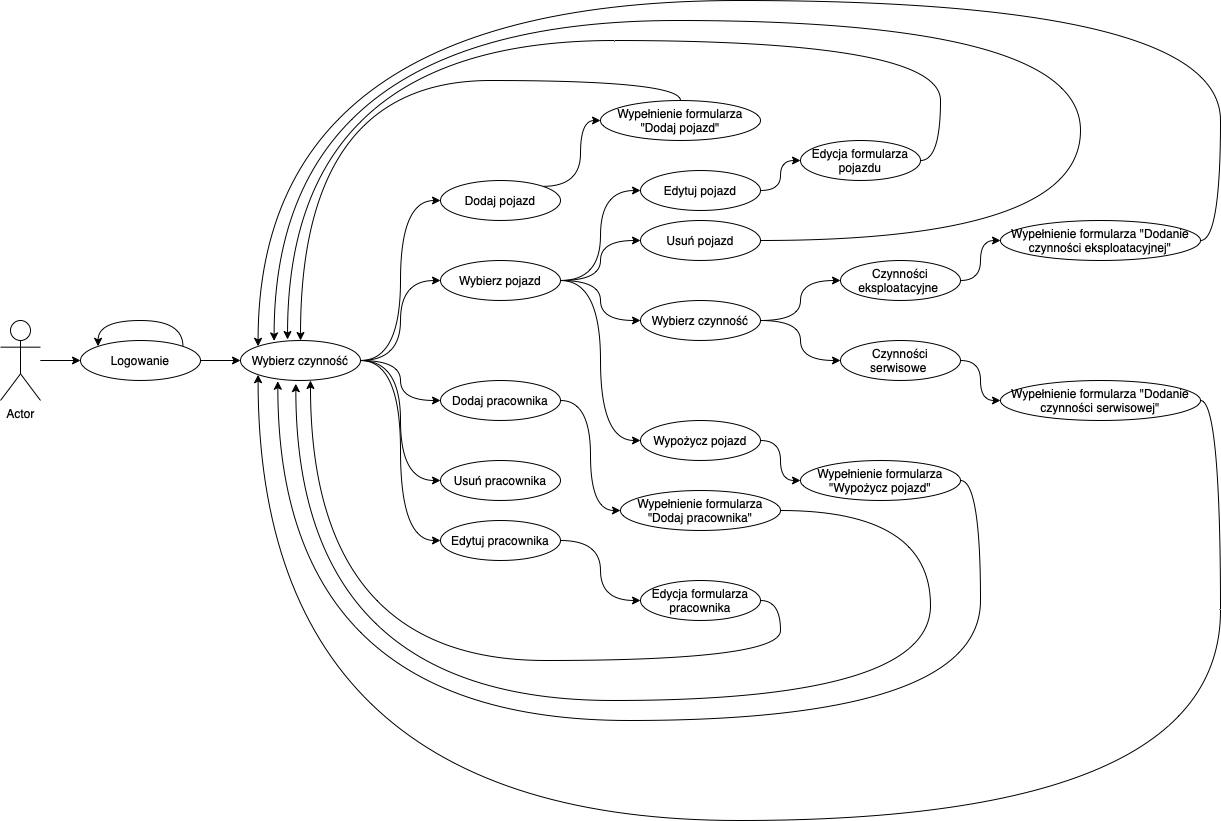

The diagram above was exported from draw.io. Its source (the exported page's mxGraphModel, read from the mxfile embedded in the PNG):
<mxGraphModel dx="1588" dy="1111" grid="1" gridSize="10" guides="1" tooltips="1" connect="1" arrows="1" fold="1" page="0" pageScale="1" pageWidth="827" pageHeight="1169" math="0" shadow="0">
  <root>
    <mxCell id="0" />
    <mxCell id="1" parent="0" />
    <mxCell id="vXAh4-VxbkxQwxUVwkcB-1" value="Actor" style="shape=umlActor;verticalLabelPosition=bottom;verticalAlign=top;html=1;outlineConnect=0;" vertex="1" parent="1">
      <mxGeometry x="-160" y="260" width="40" height="80" as="geometry" />
    </mxCell>
    <mxCell id="vXAh4-VxbkxQwxUVwkcB-11" style="edgeStyle=orthogonalEdgeStyle;curved=1;rounded=0;orthogonalLoop=1;jettySize=auto;html=1;exitX=1;exitY=0;exitDx=0;exitDy=0;entryX=0;entryY=0.5;entryDx=0;entryDy=0;" edge="1" parent="1" source="vXAh4-VxbkxQwxUVwkcB-3" target="vXAh4-VxbkxQwxUVwkcB-6">
      <mxGeometry relative="1" as="geometry" />
    </mxCell>
    <mxCell id="vXAh4-VxbkxQwxUVwkcB-3" value="Dodaj pojazd" style="ellipse;whiteSpace=wrap;html=1;" vertex="1" parent="1">
      <mxGeometry x="280" y="120" width="120" height="40" as="geometry" />
    </mxCell>
    <mxCell id="vXAh4-VxbkxQwxUVwkcB-14" style="edgeStyle=orthogonalEdgeStyle;curved=1;rounded=0;orthogonalLoop=1;jettySize=auto;html=1;exitX=1;exitY=0.5;exitDx=0;exitDy=0;entryX=0;entryY=0.5;entryDx=0;entryDy=0;" edge="1" parent="1" source="vXAh4-VxbkxQwxUVwkcB-4" target="vXAh4-VxbkxQwxUVwkcB-5">
      <mxGeometry relative="1" as="geometry" />
    </mxCell>
    <mxCell id="vXAh4-VxbkxQwxUVwkcB-40" style="edgeStyle=orthogonalEdgeStyle;curved=1;rounded=0;orthogonalLoop=1;jettySize=auto;html=1;exitX=1;exitY=0.5;exitDx=0;exitDy=0;entryX=0;entryY=0.5;entryDx=0;entryDy=0;" edge="1" parent="1" source="vXAh4-VxbkxQwxUVwkcB-4" target="vXAh4-VxbkxQwxUVwkcB-39">
      <mxGeometry relative="1" as="geometry" />
    </mxCell>
    <mxCell id="vXAh4-VxbkxQwxUVwkcB-47" style="edgeStyle=orthogonalEdgeStyle;curved=1;rounded=0;orthogonalLoop=1;jettySize=auto;html=1;exitX=1;exitY=0.5;exitDx=0;exitDy=0;entryX=0;entryY=0.5;entryDx=0;entryDy=0;" edge="1" parent="1" source="vXAh4-VxbkxQwxUVwkcB-4" target="vXAh4-VxbkxQwxUVwkcB-46">
      <mxGeometry relative="1" as="geometry" />
    </mxCell>
    <mxCell id="vXAh4-VxbkxQwxUVwkcB-69" style="edgeStyle=orthogonalEdgeStyle;curved=1;rounded=0;orthogonalLoop=1;jettySize=auto;html=1;exitX=1;exitY=0.5;exitDx=0;exitDy=0;entryX=0;entryY=0.5;entryDx=0;entryDy=0;" edge="1" parent="1" source="vXAh4-VxbkxQwxUVwkcB-4" target="vXAh4-VxbkxQwxUVwkcB-68">
      <mxGeometry relative="1" as="geometry" />
    </mxCell>
    <mxCell id="vXAh4-VxbkxQwxUVwkcB-4" value="Wybierz pojazd" style="ellipse;whiteSpace=wrap;html=1;" vertex="1" parent="1">
      <mxGeometry x="280" y="200" width="120" height="40" as="geometry" />
    </mxCell>
    <mxCell id="vXAh4-VxbkxQwxUVwkcB-34" style="edgeStyle=orthogonalEdgeStyle;curved=1;rounded=0;orthogonalLoop=1;jettySize=auto;html=1;exitX=1;exitY=0.5;exitDx=0;exitDy=0;entryX=0.28;entryY=0.011;entryDx=0;entryDy=0;entryPerimeter=0;" edge="1" parent="1" source="vXAh4-VxbkxQwxUVwkcB-5" target="vXAh4-VxbkxQwxUVwkcB-23">
      <mxGeometry relative="1" as="geometry">
        <Array as="points">
          <mxPoint x="920" y="180" />
          <mxPoint x="920" y="-40" />
          <mxPoint x="114" y="-40" />
        </Array>
      </mxGeometry>
    </mxCell>
    <mxCell id="vXAh4-VxbkxQwxUVwkcB-5" value="Usuń&amp;nbsp;pojazd" style="ellipse;whiteSpace=wrap;html=1;" vertex="1" parent="1">
      <mxGeometry x="480" y="160" width="120" height="40" as="geometry" />
    </mxCell>
    <mxCell id="vXAh4-VxbkxQwxUVwkcB-32" style="edgeStyle=orthogonalEdgeStyle;curved=1;rounded=0;orthogonalLoop=1;jettySize=auto;html=1;exitX=0.5;exitY=0;exitDx=0;exitDy=0;entryX=0.5;entryY=0;entryDx=0;entryDy=0;" edge="1" parent="1" source="vXAh4-VxbkxQwxUVwkcB-6" target="vXAh4-VxbkxQwxUVwkcB-23">
      <mxGeometry relative="1" as="geometry" />
    </mxCell>
    <mxCell id="vXAh4-VxbkxQwxUVwkcB-6" value="Wypełnienie formularza &quot;Dodaj pojazd&quot;" style="ellipse;whiteSpace=wrap;html=1;" vertex="1" parent="1">
      <mxGeometry x="440" y="40" width="160" height="40" as="geometry" />
    </mxCell>
    <mxCell id="vXAh4-VxbkxQwxUVwkcB-20" style="edgeStyle=orthogonalEdgeStyle;curved=1;rounded=0;orthogonalLoop=1;jettySize=auto;html=1;exitX=1;exitY=0.5;exitDx=0;exitDy=0;entryX=0;entryY=0.5;entryDx=0;entryDy=0;" edge="1" parent="1" target="vXAh4-VxbkxQwxUVwkcB-16">
      <mxGeometry relative="1" as="geometry">
        <mxPoint x="-120" y="300" as="sourcePoint" />
      </mxGeometry>
    </mxCell>
    <mxCell id="vXAh4-VxbkxQwxUVwkcB-37" style="edgeStyle=orthogonalEdgeStyle;curved=1;rounded=0;orthogonalLoop=1;jettySize=auto;html=1;exitX=1;exitY=0.5;exitDx=0;exitDy=0;entryX=0;entryY=0.5;entryDx=0;entryDy=0;" edge="1" parent="1" source="vXAh4-VxbkxQwxUVwkcB-15" target="vXAh4-VxbkxQwxUVwkcB-35">
      <mxGeometry relative="1" as="geometry" />
    </mxCell>
    <mxCell id="vXAh4-VxbkxQwxUVwkcB-15" value="Dodaj pracownika" style="ellipse;whiteSpace=wrap;html=1;" vertex="1" parent="1">
      <mxGeometry x="280" y="320" width="120" height="40" as="geometry" />
    </mxCell>
    <mxCell id="vXAh4-VxbkxQwxUVwkcB-26" style="edgeStyle=orthogonalEdgeStyle;curved=1;rounded=0;orthogonalLoop=1;jettySize=auto;html=1;exitX=1;exitY=0.5;exitDx=0;exitDy=0;entryX=0;entryY=0.5;entryDx=0;entryDy=0;" edge="1" parent="1" source="vXAh4-VxbkxQwxUVwkcB-16" target="vXAh4-VxbkxQwxUVwkcB-23">
      <mxGeometry relative="1" as="geometry" />
    </mxCell>
    <mxCell id="vXAh4-VxbkxQwxUVwkcB-16" value="Logowanie" style="ellipse;whiteSpace=wrap;html=1;" vertex="1" parent="1">
      <mxGeometry x="-80" y="280" width="120" height="40" as="geometry" />
    </mxCell>
    <mxCell id="vXAh4-VxbkxQwxUVwkcB-29" style="edgeStyle=orthogonalEdgeStyle;curved=1;rounded=0;orthogonalLoop=1;jettySize=auto;html=1;exitX=1;exitY=0.5;exitDx=0;exitDy=0;entryX=0;entryY=0.5;entryDx=0;entryDy=0;" edge="1" parent="1" source="vXAh4-VxbkxQwxUVwkcB-23" target="vXAh4-VxbkxQwxUVwkcB-3">
      <mxGeometry relative="1" as="geometry" />
    </mxCell>
    <mxCell id="vXAh4-VxbkxQwxUVwkcB-30" style="edgeStyle=orthogonalEdgeStyle;curved=1;rounded=0;orthogonalLoop=1;jettySize=auto;html=1;exitX=1;exitY=0.5;exitDx=0;exitDy=0;entryX=0;entryY=0.5;entryDx=0;entryDy=0;" edge="1" parent="1" source="vXAh4-VxbkxQwxUVwkcB-23" target="vXAh4-VxbkxQwxUVwkcB-4">
      <mxGeometry relative="1" as="geometry" />
    </mxCell>
    <mxCell id="vXAh4-VxbkxQwxUVwkcB-31" style="edgeStyle=orthogonalEdgeStyle;curved=1;rounded=0;orthogonalLoop=1;jettySize=auto;html=1;exitX=1;exitY=0.5;exitDx=0;exitDy=0;entryX=0;entryY=0.5;entryDx=0;entryDy=0;" edge="1" parent="1" source="vXAh4-VxbkxQwxUVwkcB-23" target="vXAh4-VxbkxQwxUVwkcB-15">
      <mxGeometry relative="1" as="geometry" />
    </mxCell>
    <mxCell id="vXAh4-VxbkxQwxUVwkcB-61" style="edgeStyle=orthogonalEdgeStyle;curved=1;rounded=0;orthogonalLoop=1;jettySize=auto;html=1;exitX=1;exitY=0.5;exitDx=0;exitDy=0;entryX=0;entryY=0.5;entryDx=0;entryDy=0;" edge="1" parent="1" source="vXAh4-VxbkxQwxUVwkcB-23" target="vXAh4-VxbkxQwxUVwkcB-60">
      <mxGeometry relative="1" as="geometry" />
    </mxCell>
    <mxCell id="vXAh4-VxbkxQwxUVwkcB-65" style="edgeStyle=orthogonalEdgeStyle;curved=1;rounded=0;orthogonalLoop=1;jettySize=auto;html=1;exitX=1;exitY=0.5;exitDx=0;exitDy=0;entryX=0;entryY=0.5;entryDx=0;entryDy=0;" edge="1" parent="1" source="vXAh4-VxbkxQwxUVwkcB-23" target="vXAh4-VxbkxQwxUVwkcB-63">
      <mxGeometry relative="1" as="geometry" />
    </mxCell>
    <mxCell id="vXAh4-VxbkxQwxUVwkcB-23" value="Wybierz czynność" style="ellipse;whiteSpace=wrap;html=1;" vertex="1" parent="1">
      <mxGeometry x="80" y="280" width="120" height="40" as="geometry" />
    </mxCell>
    <mxCell id="vXAh4-VxbkxQwxUVwkcB-28" style="edgeStyle=orthogonalEdgeStyle;curved=1;rounded=0;orthogonalLoop=1;jettySize=auto;html=1;exitX=1;exitY=0;exitDx=0;exitDy=0;entryX=0;entryY=0;entryDx=0;entryDy=0;" edge="1" parent="1" source="vXAh4-VxbkxQwxUVwkcB-16" target="vXAh4-VxbkxQwxUVwkcB-16">
      <mxGeometry relative="1" as="geometry">
        <Array as="points">
          <mxPoint x="22" y="260" />
          <mxPoint x="-62" y="260" />
        </Array>
      </mxGeometry>
    </mxCell>
    <mxCell id="vXAh4-VxbkxQwxUVwkcB-76" style="edgeStyle=orthogonalEdgeStyle;curved=1;rounded=0;orthogonalLoop=1;jettySize=auto;html=1;entryX=0.461;entryY=1.079;entryDx=0;entryDy=0;entryPerimeter=0;" edge="1" parent="1" source="vXAh4-VxbkxQwxUVwkcB-35" target="vXAh4-VxbkxQwxUVwkcB-23">
      <mxGeometry relative="1" as="geometry">
        <Array as="points">
          <mxPoint x="770" y="450" />
          <mxPoint x="770" y="640" />
          <mxPoint x="135" y="640" />
        </Array>
      </mxGeometry>
    </mxCell>
    <mxCell id="vXAh4-VxbkxQwxUVwkcB-35" value="Wypełnienie formularza &quot;Dodaj pracownika&quot;" style="ellipse;whiteSpace=wrap;html=1;" vertex="1" parent="1">
      <mxGeometry x="460" y="430" width="160" height="40" as="geometry" />
    </mxCell>
    <mxCell id="vXAh4-VxbkxQwxUVwkcB-44" style="edgeStyle=orthogonalEdgeStyle;curved=1;rounded=0;orthogonalLoop=1;jettySize=auto;html=1;exitX=1;exitY=0.5;exitDx=0;exitDy=0;entryX=0;entryY=0.5;entryDx=0;entryDy=0;" edge="1" parent="1" source="vXAh4-VxbkxQwxUVwkcB-39" target="vXAh4-VxbkxQwxUVwkcB-41">
      <mxGeometry relative="1" as="geometry" />
    </mxCell>
    <mxCell id="vXAh4-VxbkxQwxUVwkcB-45" style="edgeStyle=orthogonalEdgeStyle;curved=1;rounded=0;orthogonalLoop=1;jettySize=auto;html=1;exitX=1;exitY=0.5;exitDx=0;exitDy=0;entryX=0;entryY=0.5;entryDx=0;entryDy=0;" edge="1" parent="1" source="vXAh4-VxbkxQwxUVwkcB-39" target="vXAh4-VxbkxQwxUVwkcB-42">
      <mxGeometry relative="1" as="geometry" />
    </mxCell>
    <mxCell id="vXAh4-VxbkxQwxUVwkcB-39" value="Wybierz czynność" style="ellipse;whiteSpace=wrap;html=1;" vertex="1" parent="1">
      <mxGeometry x="480" y="240" width="120" height="40" as="geometry" />
    </mxCell>
    <mxCell id="vXAh4-VxbkxQwxUVwkcB-54" style="edgeStyle=orthogonalEdgeStyle;curved=1;rounded=0;orthogonalLoop=1;jettySize=auto;html=1;exitX=1;exitY=0.5;exitDx=0;exitDy=0;entryX=0;entryY=0.5;entryDx=0;entryDy=0;" edge="1" parent="1" source="vXAh4-VxbkxQwxUVwkcB-41" target="vXAh4-VxbkxQwxUVwkcB-48">
      <mxGeometry relative="1" as="geometry" />
    </mxCell>
    <mxCell id="vXAh4-VxbkxQwxUVwkcB-41" value="Czynności eksploatacyjne&amp;nbsp;" style="ellipse;whiteSpace=wrap;html=1;" vertex="1" parent="1">
      <mxGeometry x="680" y="200" width="120" height="40" as="geometry" />
    </mxCell>
    <mxCell id="vXAh4-VxbkxQwxUVwkcB-53" style="edgeStyle=orthogonalEdgeStyle;curved=1;rounded=0;orthogonalLoop=1;jettySize=auto;html=1;exitX=1;exitY=0.5;exitDx=0;exitDy=0;entryX=0;entryY=0.5;entryDx=0;entryDy=0;" edge="1" parent="1" source="vXAh4-VxbkxQwxUVwkcB-42" target="vXAh4-VxbkxQwxUVwkcB-51">
      <mxGeometry relative="1" as="geometry" />
    </mxCell>
    <mxCell id="vXAh4-VxbkxQwxUVwkcB-42" value="Czynności serwisowe&amp;nbsp;" style="ellipse;whiteSpace=wrap;html=1;" vertex="1" parent="1">
      <mxGeometry x="680" y="280" width="120" height="40" as="geometry" />
    </mxCell>
    <mxCell id="vXAh4-VxbkxQwxUVwkcB-52" style="edgeStyle=orthogonalEdgeStyle;curved=1;rounded=0;orthogonalLoop=1;jettySize=auto;html=1;exitX=1;exitY=0.5;exitDx=0;exitDy=0;entryX=0;entryY=0.5;entryDx=0;entryDy=0;" edge="1" parent="1" source="vXAh4-VxbkxQwxUVwkcB-46" target="vXAh4-VxbkxQwxUVwkcB-50">
      <mxGeometry relative="1" as="geometry" />
    </mxCell>
    <mxCell id="vXAh4-VxbkxQwxUVwkcB-46" value="Wypożycz pojazd" style="ellipse;whiteSpace=wrap;html=1;" vertex="1" parent="1">
      <mxGeometry x="480" y="360" width="120" height="40" as="geometry" />
    </mxCell>
    <mxCell id="vXAh4-VxbkxQwxUVwkcB-58" style="edgeStyle=orthogonalEdgeStyle;curved=1;rounded=0;orthogonalLoop=1;jettySize=auto;html=1;exitX=1;exitY=0.5;exitDx=0;exitDy=0;entryX=0;entryY=0;entryDx=0;entryDy=0;" edge="1" parent="1" source="vXAh4-VxbkxQwxUVwkcB-48" target="vXAh4-VxbkxQwxUVwkcB-23">
      <mxGeometry relative="1" as="geometry">
        <Array as="points">
          <mxPoint x="1060" y="180" />
          <mxPoint x="1060" y="-60" />
          <mxPoint x="98" y="-60" />
        </Array>
      </mxGeometry>
    </mxCell>
    <mxCell id="vXAh4-VxbkxQwxUVwkcB-48" value="Wypełnienie formularza &quot;Dodanie czynności eksploatacyjnej&quot;" style="ellipse;whiteSpace=wrap;html=1;" vertex="1" parent="1">
      <mxGeometry x="840" y="160" width="200" height="40" as="geometry" />
    </mxCell>
    <mxCell id="vXAh4-VxbkxQwxUVwkcB-56" style="edgeStyle=orthogonalEdgeStyle;curved=1;rounded=0;orthogonalLoop=1;jettySize=auto;html=1;exitX=1;exitY=0.5;exitDx=0;exitDy=0;entryX=0.311;entryY=1.018;entryDx=0;entryDy=0;entryPerimeter=0;" edge="1" parent="1" source="vXAh4-VxbkxQwxUVwkcB-50" target="vXAh4-VxbkxQwxUVwkcB-23">
      <mxGeometry relative="1" as="geometry">
        <Array as="points">
          <mxPoint x="820" y="420" />
          <mxPoint x="820" y="660" />
          <mxPoint x="117" y="660" />
        </Array>
      </mxGeometry>
    </mxCell>
    <mxCell id="vXAh4-VxbkxQwxUVwkcB-50" value="Wypełnienie formularza &quot;Wypożycz pojazd&quot;" style="ellipse;whiteSpace=wrap;html=1;" vertex="1" parent="1">
      <mxGeometry x="640" y="400" width="160" height="40" as="geometry" />
    </mxCell>
    <mxCell id="vXAh4-VxbkxQwxUVwkcB-57" style="edgeStyle=orthogonalEdgeStyle;curved=1;rounded=0;orthogonalLoop=1;jettySize=auto;html=1;exitX=1;exitY=0.5;exitDx=0;exitDy=0;entryX=0;entryY=1;entryDx=0;entryDy=0;" edge="1" parent="1" source="vXAh4-VxbkxQwxUVwkcB-51" target="vXAh4-VxbkxQwxUVwkcB-23">
      <mxGeometry relative="1" as="geometry">
        <Array as="points">
          <mxPoint x="1060" y="340" />
          <mxPoint x="1060" y="760" />
          <mxPoint x="98" y="760" />
        </Array>
      </mxGeometry>
    </mxCell>
    <mxCell id="vXAh4-VxbkxQwxUVwkcB-51" value="Wypełnienie formularza &quot;Dodanie czynności serwisowej&quot;" style="ellipse;whiteSpace=wrap;html=1;" vertex="1" parent="1">
      <mxGeometry x="840" y="320" width="200" height="40" as="geometry" />
    </mxCell>
    <mxCell id="vXAh4-VxbkxQwxUVwkcB-60" value="Usuń pracownika" style="ellipse;whiteSpace=wrap;html=1;" vertex="1" parent="1">
      <mxGeometry x="280" y="400" width="120" height="40" as="geometry" />
    </mxCell>
    <mxCell id="vXAh4-VxbkxQwxUVwkcB-78" style="edgeStyle=orthogonalEdgeStyle;curved=1;rounded=0;orthogonalLoop=1;jettySize=auto;html=1;exitX=1;exitY=0.5;exitDx=0;exitDy=0;entryX=0;entryY=0.5;entryDx=0;entryDy=0;" edge="1" parent="1" source="vXAh4-VxbkxQwxUVwkcB-63" target="vXAh4-VxbkxQwxUVwkcB-77">
      <mxGeometry relative="1" as="geometry" />
    </mxCell>
    <mxCell id="vXAh4-VxbkxQwxUVwkcB-63" value="Edytuj pracownika" style="ellipse;whiteSpace=wrap;html=1;" vertex="1" parent="1">
      <mxGeometry x="280" y="460" width="120" height="40" as="geometry" />
    </mxCell>
    <mxCell id="vXAh4-VxbkxQwxUVwkcB-73" style="edgeStyle=orthogonalEdgeStyle;curved=1;rounded=0;orthogonalLoop=1;jettySize=auto;html=1;exitX=1;exitY=0.5;exitDx=0;exitDy=0;entryX=0;entryY=0.5;entryDx=0;entryDy=0;" edge="1" parent="1" source="vXAh4-VxbkxQwxUVwkcB-68" target="vXAh4-VxbkxQwxUVwkcB-72">
      <mxGeometry relative="1" as="geometry" />
    </mxCell>
    <mxCell id="vXAh4-VxbkxQwxUVwkcB-68" value="Edytuj pojazd" style="ellipse;whiteSpace=wrap;html=1;" vertex="1" parent="1">
      <mxGeometry x="480" y="110" width="120" height="40" as="geometry" />
    </mxCell>
    <mxCell id="vXAh4-VxbkxQwxUVwkcB-74" style="edgeStyle=orthogonalEdgeStyle;curved=1;rounded=0;orthogonalLoop=1;jettySize=auto;html=1;exitX=1;exitY=0.5;exitDx=0;exitDy=0;entryX=0.392;entryY=-0.025;entryDx=0;entryDy=0;entryPerimeter=0;" edge="1" parent="1" source="vXAh4-VxbkxQwxUVwkcB-72" target="vXAh4-VxbkxQwxUVwkcB-23">
      <mxGeometry relative="1" as="geometry">
        <Array as="points">
          <mxPoint x="780" y="100" />
          <mxPoint x="780" y="-20" />
          <mxPoint x="127" y="-20" />
        </Array>
      </mxGeometry>
    </mxCell>
    <mxCell id="vXAh4-VxbkxQwxUVwkcB-72" value="Edycja formularza pojazdu" style="ellipse;whiteSpace=wrap;html=1;" vertex="1" parent="1">
      <mxGeometry x="640" y="80" width="120" height="40" as="geometry" />
    </mxCell>
    <mxCell id="vXAh4-VxbkxQwxUVwkcB-79" style="edgeStyle=orthogonalEdgeStyle;curved=1;rounded=0;orthogonalLoop=1;jettySize=auto;html=1;exitX=1;exitY=0.5;exitDx=0;exitDy=0;entryX=0.583;entryY=1;entryDx=0;entryDy=0;entryPerimeter=0;" edge="1" parent="1" source="vXAh4-VxbkxQwxUVwkcB-77" target="vXAh4-VxbkxQwxUVwkcB-23">
      <mxGeometry relative="1" as="geometry">
        <Array as="points">
          <mxPoint x="620" y="540" />
          <mxPoint x="620" y="600" />
          <mxPoint x="150" y="600" />
        </Array>
      </mxGeometry>
    </mxCell>
    <mxCell id="vXAh4-VxbkxQwxUVwkcB-77" value="Edycja formularza pracownika" style="ellipse;whiteSpace=wrap;html=1;" vertex="1" parent="1">
      <mxGeometry x="480" y="520" width="120" height="40" as="geometry" />
    </mxCell>
  </root>
</mxGraphModel>